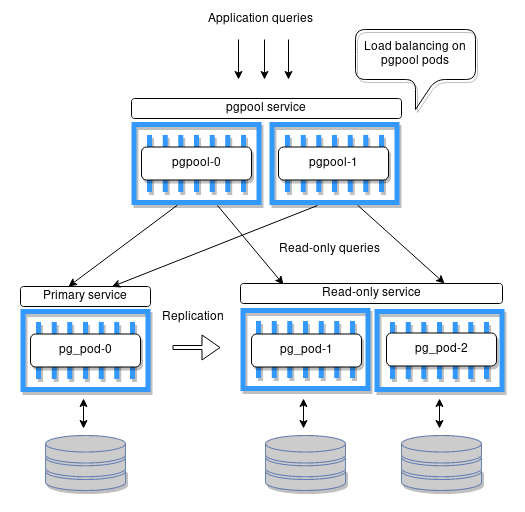

The diagram above was exported from draw.io. Its source (the exported page's mxGraphModel, read from the mxfile embedded in the PNG):
<mxGraphModel dx="1673" dy="916" grid="1" gridSize="10" guides="1" tooltips="1" connect="1" arrows="1" fold="1" page="1" pageScale="1" pageWidth="827" pageHeight="1169" math="0" shadow="0">
  <root>
    <mxCell id="0" />
    <mxCell id="1" parent="0" />
    <mxCell id="EdWXvH45hBnjRj1ID0X_-2" value="pgpool service" style="rounded=1;whiteSpace=wrap;html=1;" parent="1" vertex="1">
      <mxGeometry x="234" y="99" width="270" height="20" as="geometry" />
    </mxCell>
    <mxCell id="EdWXvH45hBnjRj1ID0X_-8" value="Primary service" style="rounded=1;whiteSpace=wrap;html=1;fillColor=none;" parent="1" vertex="1">
      <mxGeometry x="123" y="287" width="130" height="20" as="geometry" />
    </mxCell>
    <mxCell id="EdWXvH45hBnjRj1ID0X_-9" value="Read-only service" style="rounded=1;whiteSpace=wrap;html=1;fillColor=none;" parent="1" vertex="1">
      <mxGeometry x="343" y="284" width="262" height="20" as="geometry" />
    </mxCell>
    <mxCell id="EdWXvH45hBnjRj1ID0X_-11" value="Replication" style="text;html=1;resizable=0;points=[];autosize=1;align=left;verticalAlign=top;spacingTop=-4;" parent="1" vertex="1">
      <mxGeometry x="263" y="308" width="70" height="20" as="geometry" />
    </mxCell>
    <mxCell id="EdWXvH45hBnjRj1ID0X_-12" value="" style="endArrow=classic;html=1;" parent="1" edge="1">
      <mxGeometry width="50" height="50" relative="1" as="geometry">
        <mxPoint x="341" y="40" as="sourcePoint" />
        <mxPoint x="341" y="80" as="targetPoint" />
      </mxGeometry>
    </mxCell>
    <mxCell id="EdWXvH45hBnjRj1ID0X_-13" value="Application queries" style="text;html=1;resizable=0;points=[];autosize=1;align=left;verticalAlign=top;spacingTop=-4;" parent="1" vertex="1">
      <mxGeometry x="309" y="10" width="120" height="20" as="geometry" />
    </mxCell>
    <mxCell id="EdWXvH45hBnjRj1ID0X_-14" value="" style="endArrow=classic;html=1;entryX=0.369;entryY=0;entryDx=0;entryDy=0;entryPerimeter=0;exitX=0.354;exitY=1;exitDx=0;exitDy=0;exitPerimeter=0;" parent="1" source="EdWXvH45hBnjRj1ID0X_-46" target="EdWXvH45hBnjRj1ID0X_-8" edge="1">
      <mxGeometry width="50" height="50" relative="1" as="geometry">
        <mxPoint x="208" y="216" as="sourcePoint" />
        <mxPoint x="166" y="274" as="targetPoint" />
      </mxGeometry>
    </mxCell>
    <mxCell id="EdWXvH45hBnjRj1ID0X_-15" value="" style="endArrow=classic;html=1;entryX=0.164;entryY=0.05;entryDx=0;entryDy=0;entryPerimeter=0;" parent="1" target="EdWXvH45hBnjRj1ID0X_-9" edge="1">
      <mxGeometry width="50" height="50" relative="1" as="geometry">
        <mxPoint x="320" y="206" as="sourcePoint" />
        <mxPoint x="298" y="266" as="targetPoint" />
      </mxGeometry>
    </mxCell>
    <mxCell id="EdWXvH45hBnjRj1ID0X_-16" value="" style="endArrow=classic;html=1;entryX=0.779;entryY=0;entryDx=0;entryDy=0;entryPerimeter=0;exitX=0.677;exitY=1;exitDx=0;exitDy=0;exitPerimeter=0;" parent="1" source="EdWXvH45hBnjRj1ID0X_-44" target="EdWXvH45hBnjRj1ID0X_-9" edge="1">
      <mxGeometry width="50" height="50" relative="1" as="geometry">
        <mxPoint x="450" y="210" as="sourcePoint" />
        <mxPoint x="511" y="269" as="targetPoint" />
      </mxGeometry>
    </mxCell>
    <mxCell id="EdWXvH45hBnjRj1ID0X_-17" value="Read-only queries" style="text;html=1;resizable=0;points=[];autosize=1;align=left;verticalAlign=top;spacingTop=-4;" parent="1" vertex="1">
      <mxGeometry x="380" y="240" width="110" height="20" as="geometry" />
    </mxCell>
    <mxCell id="EdWXvH45hBnjRj1ID0X_-20" value="" style="shape=flexArrow;endArrow=classic;html=1;width=4;endSize=5.67;" parent="1" edge="1">
      <mxGeometry width="50" height="50" relative="1" as="geometry">
        <mxPoint x="275" y="348" as="sourcePoint" />
        <mxPoint x="323" y="348" as="targetPoint" />
      </mxGeometry>
    </mxCell>
    <mxCell id="EdWXvH45hBnjRj1ID0X_-21" value="Load balancing on pgpool pods" style="shape=callout;whiteSpace=wrap;html=1;perimeter=calloutPerimeter;rounded=1;shadow=1;strokeColor=#000000;fillColor=none;" parent="1" vertex="1">
      <mxGeometry x="458" y="30" width="120" height="80" as="geometry" />
    </mxCell>
    <mxCell id="EdWXvH45hBnjRj1ID0X_-22" value="" style="fontColor=#0066CC;verticalAlign=top;verticalLabelPosition=bottom;labelPosition=center;align=center;html=1;outlineConnect=0;fillColor=#CCCCCC;strokeColor=#6881B3;gradientColor=none;gradientDirection=north;strokeWidth=2;shape=mxgraph.networks.storage;rounded=1;shadow=1;" parent="1" vertex="1">
      <mxGeometry x="148" y="436" width="80" height="55" as="geometry" />
    </mxCell>
    <mxCell id="EdWXvH45hBnjRj1ID0X_-23" value="" style="outlineConnect=0;fontColor=#232F3E;gradientColor=none;fillColor=#3399FF;strokeColor=none;dashed=0;verticalLabelPosition=bottom;verticalAlign=top;align=center;html=1;fontSize=12;fontStyle=0;aspect=fixed;shape=mxgraph.aws4.container_1;rounded=1;shadow=1;" parent="1" vertex="1">
      <mxGeometry x="123" y="309" width="130" height="84" as="geometry" />
    </mxCell>
    <mxCell id="EdWXvH45hBnjRj1ID0X_-25" value="&lt;div&gt;pg_pod-0&lt;/div&gt;" style="rounded=1;whiteSpace=wrap;html=1;shadow=1;" parent="1" vertex="1">
      <mxGeometry x="133" y="334.5" width="110" height="33" as="geometry" />
    </mxCell>
    <mxCell id="EdWXvH45hBnjRj1ID0X_-28" value="" style="outlineConnect=0;fontColor=#232F3E;gradientColor=none;fillColor=#3399FF;strokeColor=none;dashed=0;verticalLabelPosition=bottom;verticalAlign=top;align=center;html=1;fontSize=12;fontStyle=0;aspect=fixed;shape=mxgraph.aws4.container_1;rounded=1;shadow=1;" parent="1" vertex="1">
      <mxGeometry x="343" y="308" width="130" height="84" as="geometry" />
    </mxCell>
    <mxCell id="EdWXvH45hBnjRj1ID0X_-30" value="" style="outlineConnect=0;fontColor=#232F3E;gradientColor=none;fillColor=#3399FF;strokeColor=none;dashed=0;verticalLabelPosition=bottom;verticalAlign=top;align=center;html=1;fontSize=12;fontStyle=0;aspect=fixed;shape=mxgraph.aws4.container_1;rounded=1;shadow=1;" parent="1" vertex="1">
      <mxGeometry x="477" y="309" width="130" height="84" as="geometry" />
    </mxCell>
    <mxCell id="EdWXvH45hBnjRj1ID0X_-31" value="&lt;div&gt;pg_pod-1&lt;/div&gt;" style="rounded=1;whiteSpace=wrap;html=1;shadow=1;" parent="1" vertex="1">
      <mxGeometry x="354" y="334.5" width="110" height="33" as="geometry" />
    </mxCell>
    <mxCell id="EdWXvH45hBnjRj1ID0X_-32" value="&lt;div&gt;pg_pod-2&lt;/div&gt;" style="rounded=1;whiteSpace=wrap;html=1;shadow=1;" parent="1" vertex="1">
      <mxGeometry x="489" y="333.5" width="110" height="33" as="geometry" />
    </mxCell>
    <mxCell id="EdWXvH45hBnjRj1ID0X_-37" value="" style="endArrow=classic;startArrow=classic;html=1;" parent="1" edge="1">
      <mxGeometry width="50" height="50" relative="1" as="geometry">
        <mxPoint x="186" y="399" as="sourcePoint" />
        <mxPoint x="186" y="429" as="targetPoint" />
      </mxGeometry>
    </mxCell>
    <mxCell id="EdWXvH45hBnjRj1ID0X_-40" value="" style="fontColor=#0066CC;verticalAlign=top;verticalLabelPosition=bottom;labelPosition=center;align=center;html=1;outlineConnect=0;fillColor=#CCCCCC;strokeColor=#6881B3;gradientColor=none;gradientDirection=north;strokeWidth=2;shape=mxgraph.networks.storage;rounded=1;shadow=1;" parent="1" vertex="1">
      <mxGeometry x="368" y="436" width="80" height="55" as="geometry" />
    </mxCell>
    <mxCell id="EdWXvH45hBnjRj1ID0X_-41" value="" style="endArrow=classic;startArrow=classic;html=1;" parent="1" edge="1">
      <mxGeometry width="50" height="50" relative="1" as="geometry">
        <mxPoint x="406" y="399" as="sourcePoint" />
        <mxPoint x="406" y="429" as="targetPoint" />
      </mxGeometry>
    </mxCell>
    <mxCell id="EdWXvH45hBnjRj1ID0X_-42" value="" style="fontColor=#0066CC;verticalAlign=top;verticalLabelPosition=bottom;labelPosition=center;align=center;html=1;outlineConnect=0;fillColor=#CCCCCC;strokeColor=#6881B3;gradientColor=none;gradientDirection=north;strokeWidth=2;shape=mxgraph.networks.storage;rounded=1;shadow=1;" parent="1" vertex="1">
      <mxGeometry x="504" y="436" width="80" height="55" as="geometry" />
    </mxCell>
    <mxCell id="EdWXvH45hBnjRj1ID0X_-43" value="" style="endArrow=classic;startArrow=classic;html=1;" parent="1" edge="1">
      <mxGeometry width="50" height="50" relative="1" as="geometry">
        <mxPoint x="542" y="399" as="sourcePoint" />
        <mxPoint x="542" y="429" as="targetPoint" />
      </mxGeometry>
    </mxCell>
    <mxCell id="EdWXvH45hBnjRj1ID0X_-44" value="" style="outlineConnect=0;fontColor=#232F3E;gradientColor=none;fillColor=#3399FF;strokeColor=none;dashed=0;verticalLabelPosition=bottom;verticalAlign=top;align=center;html=1;fontSize=12;fontStyle=0;aspect=fixed;shape=mxgraph.aws4.container_1;rounded=1;shadow=1;" parent="1" vertex="1">
      <mxGeometry x="372" y="122" width="130" height="84" as="geometry" />
    </mxCell>
    <mxCell id="EdWXvH45hBnjRj1ID0X_-46" value="" style="outlineConnect=0;fontColor=#232F3E;gradientColor=none;fillColor=#3399FF;strokeColor=none;dashed=0;verticalLabelPosition=bottom;verticalAlign=top;align=center;html=1;fontSize=12;fontStyle=0;aspect=fixed;shape=mxgraph.aws4.container_1;rounded=1;shadow=1;" parent="1" vertex="1">
      <mxGeometry x="234" y="122" width="130" height="84" as="geometry" />
    </mxCell>
    <mxCell id="EdWXvH45hBnjRj1ID0X_-47" value="pgpool-0" style="rounded=1;whiteSpace=wrap;html=1;shadow=1;" parent="1" vertex="1">
      <mxGeometry x="244" y="147.5" width="110" height="33" as="geometry" />
    </mxCell>
    <mxCell id="EdWXvH45hBnjRj1ID0X_-49" value="" style="endArrow=classic;html=1;" parent="1" edge="1">
      <mxGeometry width="50" height="50" relative="1" as="geometry">
        <mxPoint x="367" y="40" as="sourcePoint" />
        <mxPoint x="367" y="80" as="targetPoint" />
      </mxGeometry>
    </mxCell>
    <mxCell id="EdWXvH45hBnjRj1ID0X_-50" value="" style="endArrow=classic;html=1;" parent="1" edge="1">
      <mxGeometry width="50" height="50" relative="1" as="geometry">
        <mxPoint x="391" y="40" as="sourcePoint" />
        <mxPoint x="391" y="80" as="targetPoint" />
      </mxGeometry>
    </mxCell>
    <mxCell id="YQE0ZMcD_9JY8oXk54qL-1" value="" style="rounded=0;whiteSpace=wrap;html=1;fillColor=none;strokeColor=none;" parent="1" vertex="1">
      <mxGeometry x="103.5" y="1" width="523" height="510" as="geometry" />
    </mxCell>
    <mxCell id="C8t3NNeK8dRP_hZD1W_G-2" value="pgpool-1" style="rounded=1;whiteSpace=wrap;html=1;shadow=1;" parent="1" vertex="1">
      <mxGeometry x="381" y="147.5" width="110" height="33" as="geometry" />
    </mxCell>
    <mxCell id="C8t3NNeK8dRP_hZD1W_G-4" value="" style="endArrow=classic;html=1;entryX=0.702;entryY=0.012;entryDx=0;entryDy=0;entryPerimeter=0;" parent="1" target="EdWXvH45hBnjRj1ID0X_-8" edge="1">
      <mxGeometry width="50" height="50" relative="1" as="geometry">
        <mxPoint x="420" y="206" as="sourcePoint" />
        <mxPoint x="240" y="270" as="targetPoint" />
      </mxGeometry>
    </mxCell>
  </root>
</mxGraphModel>